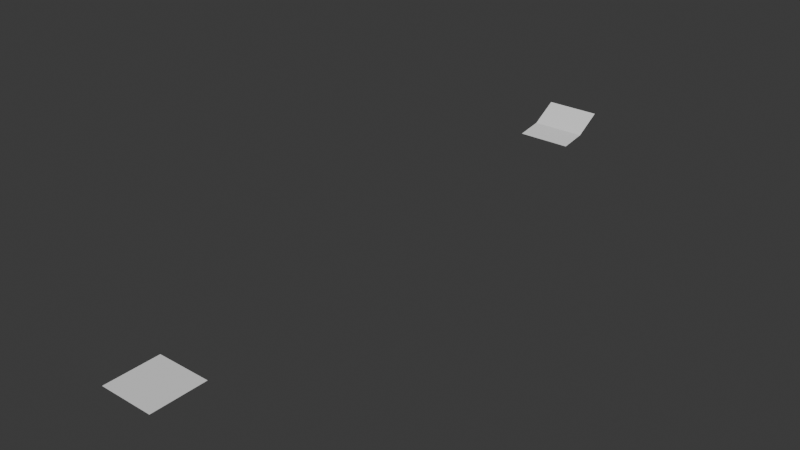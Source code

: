 # Source: menu_switch_selection.blend  (saved by Blender 5.0.72; exported with 4.5.12 LTS)
import bpy
from mathutils import Matrix  # noqa: F401  (used for matrix-valued properties, if any)

bpy.ops.wm.read_factory_settings(use_empty=True)
scene = bpy.context.scene
scene.name = 'Scene'

# ---- materials (node trees are filled in below, after node groups)
mat_material = bpy.data.materials.new('Material')
mat_material.alpha_threshold = 0.0
mat_material.roughness = 0.5
mat_material.line_color = (0.0, 0.0, 0.0, 1.0)

# ---- node groups
ng_geometry_nodes = bpy.data.node_groups.new('Geometry Nodes', 'GeometryNodeTree')
_s = ng_geometry_nodes.interface.new_socket(name='Geometry', in_out='OUTPUT', socket_type='NodeSocketGeometry')
_s = ng_geometry_nodes.interface.new_socket(name='Geometry', in_out='INPUT', socket_type='NodeSocketGeometry')
ng_geometry_nodes.is_modifier = True
_N = ng_geometry_nodes.nodes; _L = ng_geometry_nodes.links
n0 = _N.new('NodeGroupOutput'); n0.name = 'Group Output'; n0.location = (1200, -80)
n1 = _N.new('GeometryNodeMenuSwitch'); n1.name = 'Menu Switch'; n1.location = (30, -176)
n1.enum_definition.enum_definition.enum_definition.enum_definition.data_type = 'INT'
n1.enum_definition.enum_definition.enum_definition.data_type = 'INT'
n1.enum_definition.enum_definition.data_type = 'INT'
n1.enum_definition.data_type = 'INT'
n1.data_type = 'INT'
n1.inputs[1].default_value = 0
n1.inputs[2].default_value = 1
n2 = _N.new('GeometryNodeSwitch'); n2.name = 'Switch'; n2.location = (210, -116)
n2.input_type = 'STRING'
n2.inputs[1].default_value = ''
n2.inputs[2].default_value = 'A'
n3 = _N.new('GeometryNodeSwitch'); n3.name = 'Switch.001'; n3.location = (230, -276)
n3.input_type = 'STRING'
n3.inputs[1].default_value = ''
n3.inputs[2].default_value = 'B'
n4 = _N.new('GeometryNodeStringJoin'); n4.name = 'Join Strings'; n4.location = (430, -196)
n5 = _N.new('GeometryNodeStringToCurves'); n5.name = 'String to Curves'; n5.location = (630, -36)
n5.font = None
n6 = _N.new('GeometryNodeRealizeInstances'); n6.name = 'Realize Instances'; n6.location = (870, -36)
n7 = _N.new('GeometryNodeCurveToMesh'); n7.name = 'Curve to Mesh'; n7.location = (1050, -36)
n8 = _N.new('GeometryNodeMenuSwitch'); n8.name = 'Menu Switch.001'; n8.location = (570, -156)
n8.enum_items.clear()
_it = n8.enum_items.new('A')
_it = n8.enum_items.new('B')
_it = n8.enum_items.new('C')
n8.enum_definition.enum_definition.enum_definition.enum_definition.data_type = 'INT'
n8.enum_definition.enum_definition.enum_definition.data_type = 'INT'
n8.enum_definition.enum_definition.data_type = 'INT'
n8.enum_definition.data_type = 'INT'
n8.data_type = 'INT'
n8.inputs[1].default_value = 2
n8.inputs[2].default_value = 5
n8.inputs[3].default_value = 0
n9 = _N.new('GeometryNodeIndexSwitch'); n9.name = 'Index Switch'; n9.location = (390, -156)
n9.index_switch_items.clear()
_it = n9.index_switch_items.new()
_it = n9.index_switch_items.new()
_it = n9.index_switch_items.new()
n9.data_type = 'MENU'
n9.inputs[1].default_value = 'A'
n9.inputs[2].default_value = 'B'
n9.inputs[3].default_value = 'C'
n10 = _N.new('NodeFrame'); n10.name = 'Frame'; n10.location = (-690, 16)
n10.label = 'Single Value'
n10.width = 1220
n11 = _N.new('GeometryNodeInputIndex'); n11.name = 'Index'; n11.location = (30, -216)
n12 = _N.new('GeometryNodeMeshGrid'); n12.name = 'Grid'; n12.location = (970, -36)
n12.inputs[2].default_value = 2
n13 = _N.new('GeometryNodeSetPosition'); n13.name = 'Set Position'; n13.location = (1250, -36)
n14 = _N.new('GeometryNodeSwitch'); n14.name = 'Switch.002'; n14.location = (770, -156)
n14.input_type = 'VECTOR'
n14.inputs[1].default_value = (0.0, 0.0, 0.0)
n14.inputs[2].default_value = (0.0, 0.0, 0.51)
n15 = _N.new('GeometryNodeJoinGeometry'); n15.name = 'Join Geometry'; n15.location = (980, -80)
n16 = _N.new('GeometryNodeSwitch'); n16.name = 'Switch.003'; n16.location = (770, -436)
n16.input_type = 'VECTOR'
n16.inputs[1].default_value = (0.0, 0.0, 0.0)
n16.inputs[2].default_value = (0.0, 0.0, 0.58)
n17 = _N.new('GeometryNodeSetPosition'); n17.name = 'Set Position.001'; n17.location = (1430, -36)
n18 = _N.new('FunctionNodeIntegerMath'); n18.name = 'Integer Math'; n18.location = (210, -156)
n18.operation = 'MODULO'
n18.inputs[1].default_value = 3
n19 = _N.new('GeometryNodeSwitch'); n19.name = 'Switch.004'; n19.location = (770, -716)
n19.input_type = 'VECTOR'
n19.inputs[1].default_value = (0.0, 0.0, 0.0)
n19.inputs[2].default_value = (0.0, 0.0, 0.87)
n20 = _N.new('GeometryNodeSetPosition'); n20.name = 'Set Position.002'; n20.location = (1610, -36)
n21 = _N.new('NodeFrame'); n21.name = 'Frame.001'; n21.location = (-1010, -604)
n21.label = 'Field'
n21.width = 1780
n1.parent = n10
n2.parent = n10
n3.parent = n10
n4.parent = n10
n5.parent = n10
n6.parent = n10
n7.parent = n10
n8.parent = n21
n9.parent = n21
n11.parent = n21
n12.parent = n21
n13.parent = n21
n14.parent = n21
n16.parent = n21
n17.parent = n21
n18.parent = n21
n19.parent = n21
n20.parent = n21
_L.new(n2.outputs[0], n4.inputs[1])
_L.new(n3.outputs[0], n4.inputs[1])
_L.new(n4.outputs[0], n5.inputs[0])
_L.new(n5.outputs[0], n6.inputs[0])
_L.new(n6.outputs[0], n7.inputs[0])
_L.new(n9.outputs[0], n8.inputs[0])
_L.new(n18.outputs[0], n9.inputs[0])
_L.new(n12.outputs[0], n13.inputs[0])
_L.new(n14.outputs[0], n13.inputs[3])
_L.new(n20.outputs[0], n15.inputs[0])
_L.new(n7.outputs[0], n15.inputs[0])
_L.new(n15.outputs[0], n0.inputs[0])
_L.new(n13.outputs[0], n17.inputs[0])
_L.new(n16.outputs[0], n17.inputs[3])
_L.new(n11.outputs[0], n18.inputs[0])
_L.new(n17.outputs[0], n20.inputs[0])
_L.new(n19.outputs[0], n20.inputs[3])
n0.is_active_output = True

# ---- material node trees
mat_material.use_nodes = True; mat_material.node_tree.nodes.clear()
_N = mat_material.node_tree.nodes; _L = mat_material.node_tree.links
n0 = _N.new('ShaderNodeOutputMaterial'); n0.name = 'Material Output'; n0.location = (300, 300)
n1 = _N.new('ShaderNodeBsdfPrincipled'); n1.name = 'Principled BSDF'; n1.location = (10, 300)
n1.inputs[3].default_value = 1.45
_L.new(n1.outputs[0], n0.inputs[0])
n0.is_active_output = True

# ---- world
world_world = bpy.data.worlds.new('World'); scene.world = world_world
world_world.use_nodes = True; world_world.node_tree.nodes.clear()
_N = world_world.node_tree.nodes; _L = world_world.node_tree.links
n0 = _N.new('ShaderNodeOutputWorld'); n0.name = 'World Output'; n0.location = (300, 300)
n1 = _N.new('ShaderNodeBackground'); n1.name = 'Background'; n1.location = (10, 300)
n1.inputs[0].default_value = (0.05088, 0.05088, 0.05088, 1.0)
_L.new(n1.outputs[0], n0.inputs[0])
n0.is_active_output = True
world_world.color = (0.05088, 0.05088, 0.05088)
world_world.sun_shadow_jitter_overblur = 0.0

# ---- meshes
me_cube = bpy.data.meshes.new('Cube')
me_cube.from_pydata([(1.0, 1.0, 1.0), (1.0, 1.0, -1.0), (1.0, -1.0, 1.0), (1.0, -1.0, -1.0), (-1.0, 1.0, 1.0), (-1.0, 1.0, -1.0), (-1.0, -1.0, 1.0), (-1.0, -1.0, -1.0)], [], [(0, 4, 6, 2), (3, 2, 6, 7), (7, 6, 4, 5), (5, 1, 3, 7), (1, 0, 2, 3), (5, 4, 0, 1)])
_uv = me_cube.uv_layers.new(name='UVMap')
_uv.uv.foreach_set('vector', [0.625, 0.5, 0.875, 0.5, 0.875, 0.75, 0.625, 0.75, 0.375, 0.75, 0.625, 0.75, 0.625, 1.0, 0.375, 1.0, 0.375, 0.0, 0.625, 0.0, 0.625, 0.25, 0.375, 0.25, 0.125, 0.5, 0.375, 0.5, 0.375, 0.75, 0.125, 0.75, 0.375, 0.5, 0.625, 0.5, 0.625, 0.75, 0.375, 0.75, 0.375, 0.25, 0.625, 0.25, 0.625, 0.5, 0.375, 0.5])
me_cube.materials.append(mat_material)
me_cube.use_mirror_vertex_groups = False
me_cube.update()
me_cube_002 = bpy.data.meshes.new('Cube.002')
me_cube_002.from_pydata([(0.362, 0.686, 0.0), (0.293, 0.686, 0.0), (0.0, 0.0, 0.0), (0.1, 0.0, 0.0), (0.186, 0.201, 0.0), (0.476, 0.201, 0.0), (0.567, 0.0, 0.0), (0.667, 0.0, 0.0), (0.326, 0.536, 0.0), (0.436, 0.289, 0.0), (0.224, 0.289, 0.0), (-0.5, -0.5, 0.51), (-0.5, 0.0, 0.58), (-0.5, 0.5, 0.87), (0.5, -0.5, 0.51), (0.5, 0.0, 0.58), (0.5, 0.5, 0.87)], [(0, 1), (1, 2), (2, 3), (3, 4), (4, 5), (5, 6), (6, 7), (7, 0), (8, 9), (9, 10), (10, 8)], [(11, 14, 15, 12), (12, 15, 16, 13)])
me_cube_002.materials.append(None)
me_cube_002.update()

# ---- objects
ob_test_object = bpy.data.objects.new('test_object', me_cube)
ob_expected_object = bpy.data.objects.new('expected_object', me_cube_002)

# ---- transforms, parenting, visibility, modifiers, constraints
ob_test_object.location = (0.0, 0.0, 0.0)
ob_test_object.lock_rotations_4d = False
ob_test_object.empty_display_type = 'ARROWS'
ob_test_object.lineart.crease_threshold = 0.0
_m = ob_test_object.modifiers.new('GeometryNodes', 'NODES')
_m.node_group = ng_geometry_nodes
ob_expected_object.location = (0.0, 10.0, 0.0)
ob_expected_object.lock_rotations_4d = False
ob_expected_object.empty_display_type = 'ARROWS'
ob_expected_object.lineart.crease_threshold = 0.0

# ---- collection membership
scene.collection.objects.link(ob_test_object)
scene.collection.objects.link(ob_expected_object)

# ---- scene / render settings (as saved in the file)
scene.frame_start = 1; scene.frame_end = 250; scene.frame_set(1)
scene.render.engine = 'BLENDER_EEVEE_NEXT'
scene.render.bake_bias = 0.0
scene.render.bake_samples = 0
bpy.context.view_layer.update()

# ---- added for rendering (the .blend has no active camera and no usable light): camera, sun
cam_auto = bpy.data.cameras.new('AutoCamera')
cam_auto.lens = 50.0
cam_auto.sensor_width = 36.0
cam_auto.clip_end = 1000.0
ob_auto_camera = bpy.data.objects.new('AutoCamera', cam_auto)
scene.collection.objects.link(ob_auto_camera)
ob_auto_camera.location = (10.5203, -7.43119, 8.78446)
ob_auto_camera.rotation_euler = (1.09748, -7.21219e-08, 0.694738)
scene.camera = ob_auto_camera
light_auto_sun = bpy.data.lights.new('AutoSun', 'SUN')
light_auto_sun.energy = 3.0
light_auto_sun.angle = 0.0523599
ob_auto_sun = bpy.data.objects.new('AutoSun', light_auto_sun)
scene.collection.objects.link(ob_auto_sun)
ob_auto_sun.rotation_euler = (0.872665, 0.174533, 0.523599)
bpy.context.view_layer.update()
